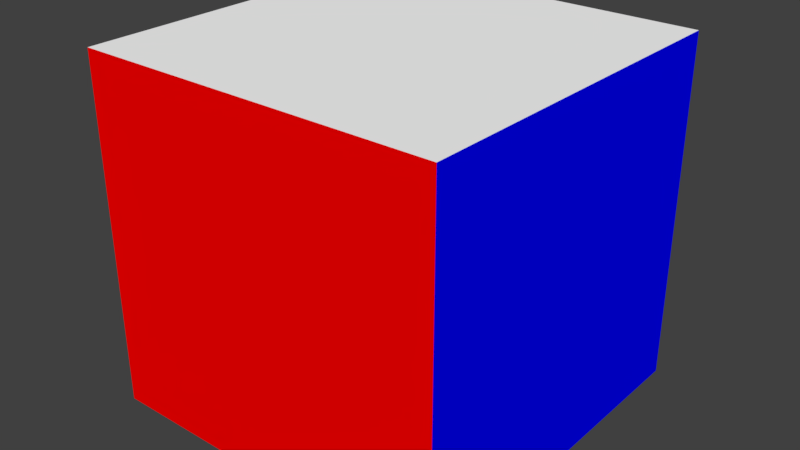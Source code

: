 # Source: avatar.blend  (saved by Blender 2.77.0; exported with 4.5.12 LTS)
import bpy
from mathutils import Matrix  # noqa: F401  (used for matrix-valued properties, if any)

bpy.ops.wm.read_factory_settings(use_empty=True)
scene = bpy.context.scene
scene.name = 'Scene'

# ---- collections
col_collection_1 = bpy.data.collections.new('Collection 1'); scene.collection.children.link(col_collection_1)

# ---- materials (node trees are filled in below, after node groups)
mat_white = bpy.data.materials.new('white')
mat_white.alpha_threshold = 0.0
mat_white.use_transparent_shadow = False
mat_white.diffuse_color = (1.0, 1.0, 1.0, 1.0)
mat_white.roughness = 0.5
mat_white.specular_intensity = 0.0
mat_white.line_color = (0.0, 0.0, 0.0, 1.0)
mat_red = bpy.data.materials.new('red')
mat_red.alpha_threshold = 0.0
mat_red.use_transparent_shadow = False
mat_red.diffuse_color = (1.0, 0.0, 0.0, 1.0)
mat_red.roughness = 0.5
mat_red.specular_intensity = 0.0
mat_blue = bpy.data.materials.new('blue')
mat_blue.alpha_threshold = 0.0
mat_blue.use_transparent_shadow = False
mat_blue.diffuse_color = (0.0, 0.0, 1.0, 1.0)
mat_blue.roughness = 0.5
mat_blue.specular_intensity = 0.0
mat_green = bpy.data.materials.new('green')
mat_green.alpha_threshold = 0.0
mat_green.use_transparent_shadow = False
mat_green.diffuse_color = (0.0, 1.0, 0.0, 1.0)
mat_green.roughness = 0.5
mat_green.specular_intensity = 0.0
mat_orange = bpy.data.materials.new('orange')
mat_orange.alpha_threshold = 0.0
mat_orange.use_transparent_shadow = False
mat_orange.diffuse_color = (1.0, 0.5, 0.0, 1.0)
mat_orange.roughness = 0.5
mat_orange.specular_intensity = 0.0
mat_yellow = bpy.data.materials.new('yellow')
mat_yellow.alpha_threshold = 0.0
mat_yellow.use_transparent_shadow = False
mat_yellow.diffuse_color = (1.0, 1.0, 0.0, 1.0)
mat_yellow.roughness = 0.5
mat_yellow.specular_intensity = 0.0

# ---- material node trees

# ---- world
world_world = bpy.data.worlds.new('World'); scene.world = world_world
world_world.color = (0.05088, 0.05088, 0.05088)
world_world.use_sun_shadow = False
world_world.sun_shadow_jitter_overblur = 0.0
world_world.cycles.sampling_method = 'MANUAL'

# ---- meshes
me_cube = bpy.data.meshes.new('Cube')
me_cube.from_pydata([(1.0, 1.0, -0.9314), (1.0, -1.0, -0.9314), (-1.0, -1.0, -0.9314), (-1.0, 1.0, -0.9314), (1.0, 1.0, 1.0), (1.0, -1.0, 1.0), (-1.0, -1.0, 1.0), (-1.0, 1.0, 1.0)], [], [(0, 1, 2, 3), (4, 7, 6, 5), (0, 4, 5, 1), (1, 5, 6, 2), (2, 6, 7, 3), (4, 0, 3, 7)])
me_cube.polygons.foreach_set('material_index', [5, 0, 1, 3, 4, 2])
me_cube.materials.append(mat_white)
me_cube.materials.append(mat_red)
me_cube.materials.append(mat_blue)
me_cube.materials.append(mat_green)
me_cube.materials.append(mat_orange)
me_cube.materials.append(mat_yellow)
me_cube.use_remesh_preserve_volume = False
me_cube.use_remesh_preserve_attributes = False
me_cube.use_mirror_vertex_groups = False
me_cube.update()

# ---- objects
ob_cube = bpy.data.objects.new('Cube', me_cube)

# ---- transforms, parenting, visibility, modifiers, constraints
ob_cube.location = (0.0, 0.0, 0.0)
ob_cube.rotation_euler = (0.0, -0.0, -1.571)
ob_cube.lock_rotations_4d = False
ob_cube.empty_display_type = 'ARROWS'
ob_cube.lineart.crease_threshold = 0.0

# ---- collection membership
col_collection_1.objects.link(ob_cube)

# ---- scene / render settings (as saved in the file)
scene.frame_start = 1; scene.frame_end = 250; scene.frame_set(1)
scene.render.engine = 'BLENDER_EEVEE_NEXT'
scene.render.resolution_percentage = 50
scene.render.dither_intensity = 0.0
scene.cycles.use_denoising = False
scene.cycles.samples = 128
scene.cycles.sampling_pattern = 'TABULATED_SOBOL'
scene.cycles.light_sampling_threshold = 0.0
scene.cycles.use_adaptive_sampling = False
scene.cycles.use_light_tree = False
scene.cycles.blur_glossy = 0.0
scene.cycles.sample_clamp_indirect = 0.0
scene.view_settings.view_transform = 'Standard'
bpy.context.view_layer.update()

# ---- added for rendering (the .blend has no active camera and no usable light): camera, sun
cam_auto = bpy.data.cameras.new('AutoCamera')
cam_auto.lens = 50.0
cam_auto.sensor_width = 36.0
cam_auto.clip_end = 1000.0
ob_auto_camera = bpy.data.objects.new('AutoCamera', cam_auto)
scene.collection.objects.link(ob_auto_camera)
ob_auto_camera.location = (3.16887, -3.80265, 2.56938)
ob_auto_camera.rotation_euler = (1.09748, -7.21219e-08, 0.694738)
scene.camera = ob_auto_camera
light_auto_sun = bpy.data.lights.new('AutoSun', 'SUN')
light_auto_sun.energy = 3.0
light_auto_sun.angle = 0.0523599
ob_auto_sun = bpy.data.objects.new('AutoSun', light_auto_sun)
scene.collection.objects.link(ob_auto_sun)
ob_auto_sun.rotation_euler = (0.872665, 0.174533, 0.523599)
bpy.context.view_layer.update()
